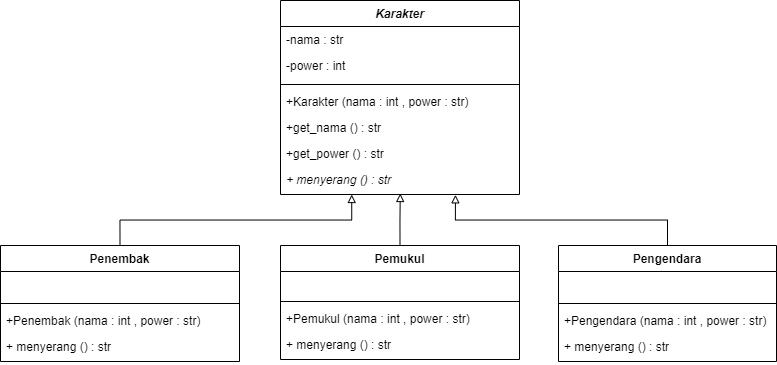

The diagram above was exported from draw.io. Its source (the exported page's mxGraphModel, read from the mxfile embedded in the PNG):
<mxGraphModel dx="987" dy="600" grid="1" gridSize="10" guides="1" tooltips="1" connect="1" arrows="1" fold="1" page="1" pageScale="1" pageWidth="827" pageHeight="1169" math="0" shadow="0">
  <root>
    <mxCell id="0" />
    <mxCell id="1" parent="0" />
    <mxCell id="KvWocPnH1cQd_WoYvLeh-1" value="Karakter" style="swimlane;fontStyle=3;align=center;verticalAlign=top;childLayout=stackLayout;horizontal=1;startSize=26;horizontalStack=0;resizeParent=1;resizeParentMax=0;resizeLast=0;collapsible=1;marginBottom=0;" vertex="1" parent="1">
      <mxGeometry x="304" y="150" width="239" height="194" as="geometry" />
    </mxCell>
    <mxCell id="KvWocPnH1cQd_WoYvLeh-2" value="-nama : str" style="text;strokeColor=none;fillColor=none;align=left;verticalAlign=top;spacingLeft=4;spacingRight=4;overflow=hidden;rotatable=0;points=[[0,0.5],[1,0.5]];portConstraint=eastwest;" vertex="1" parent="KvWocPnH1cQd_WoYvLeh-1">
      <mxGeometry y="26" width="239" height="26" as="geometry" />
    </mxCell>
    <mxCell id="KvWocPnH1cQd_WoYvLeh-5" value="-power : int" style="text;strokeColor=none;fillColor=none;align=left;verticalAlign=top;spacingLeft=4;spacingRight=4;overflow=hidden;rotatable=0;points=[[0,0.5],[1,0.5]];portConstraint=eastwest;" vertex="1" parent="KvWocPnH1cQd_WoYvLeh-1">
      <mxGeometry y="52" width="239" height="28" as="geometry" />
    </mxCell>
    <mxCell id="KvWocPnH1cQd_WoYvLeh-3" value="" style="line;strokeWidth=1;fillColor=none;align=left;verticalAlign=middle;spacingTop=-1;spacingLeft=3;spacingRight=3;rotatable=0;labelPosition=right;points=[];portConstraint=eastwest;" vertex="1" parent="KvWocPnH1cQd_WoYvLeh-1">
      <mxGeometry y="80" width="239" height="8" as="geometry" />
    </mxCell>
    <mxCell id="KvWocPnH1cQd_WoYvLeh-4" value="+Karakter (nama : int , power : str)" style="text;strokeColor=none;fillColor=none;align=left;verticalAlign=top;spacingLeft=4;spacingRight=4;overflow=hidden;rotatable=0;points=[[0,0.5],[1,0.5]];portConstraint=eastwest;" vertex="1" parent="KvWocPnH1cQd_WoYvLeh-1">
      <mxGeometry y="88" width="239" height="26" as="geometry" />
    </mxCell>
    <mxCell id="KvWocPnH1cQd_WoYvLeh-44" value="+get_nama () : str " style="text;strokeColor=none;fillColor=none;align=left;verticalAlign=top;spacingLeft=4;spacingRight=4;overflow=hidden;rotatable=0;points=[[0,0.5],[1,0.5]];portConstraint=eastwest;" vertex="1" parent="KvWocPnH1cQd_WoYvLeh-1">
      <mxGeometry y="114" width="239" height="26" as="geometry" />
    </mxCell>
    <mxCell id="KvWocPnH1cQd_WoYvLeh-45" value="+get_power () : str " style="text;strokeColor=none;fillColor=none;align=left;verticalAlign=top;spacingLeft=4;spacingRight=4;overflow=hidden;rotatable=0;points=[[0,0.5],[1,0.5]];portConstraint=eastwest;" vertex="1" parent="KvWocPnH1cQd_WoYvLeh-1">
      <mxGeometry y="140" width="239" height="26" as="geometry" />
    </mxCell>
    <mxCell id="KvWocPnH1cQd_WoYvLeh-6" value="+ menyerang () : str " style="text;strokeColor=none;fillColor=none;align=left;verticalAlign=top;spacingLeft=4;spacingRight=4;overflow=hidden;rotatable=0;points=[[0,0.5],[1,0.5]];portConstraint=eastwest;fontStyle=2" vertex="1" parent="KvWocPnH1cQd_WoYvLeh-1">
      <mxGeometry y="166" width="239" height="28" as="geometry" />
    </mxCell>
    <mxCell id="KvWocPnH1cQd_WoYvLeh-41" style="edgeStyle=orthogonalEdgeStyle;rounded=0;orthogonalLoop=1;jettySize=auto;html=1;exitX=0.5;exitY=0;exitDx=0;exitDy=0;entryX=0.501;entryY=0.964;entryDx=0;entryDy=0;entryPerimeter=0;endArrow=block;endFill=0;" edge="1" parent="1" source="KvWocPnH1cQd_WoYvLeh-7" target="KvWocPnH1cQd_WoYvLeh-6">
      <mxGeometry relative="1" as="geometry" />
    </mxCell>
    <mxCell id="KvWocPnH1cQd_WoYvLeh-7" value="Pemukul" style="swimlane;fontStyle=1;align=center;verticalAlign=top;childLayout=stackLayout;horizontal=1;startSize=26;horizontalStack=0;resizeParent=1;resizeParentMax=0;resizeLast=0;collapsible=1;marginBottom=0;" vertex="1" parent="1">
      <mxGeometry x="304" y="395" width="239" height="114" as="geometry" />
    </mxCell>
    <mxCell id="KvWocPnH1cQd_WoYvLeh-8" value=" " style="text;strokeColor=none;fillColor=none;align=left;verticalAlign=top;spacingLeft=4;spacingRight=4;overflow=hidden;rotatable=0;points=[[0,0.5],[1,0.5]];portConstraint=eastwest;" vertex="1" parent="KvWocPnH1cQd_WoYvLeh-7">
      <mxGeometry y="26" width="239" height="26" as="geometry" />
    </mxCell>
    <mxCell id="KvWocPnH1cQd_WoYvLeh-10" value="" style="line;strokeWidth=1;fillColor=none;align=left;verticalAlign=middle;spacingTop=-1;spacingLeft=3;spacingRight=3;rotatable=0;labelPosition=right;points=[];portConstraint=eastwest;" vertex="1" parent="KvWocPnH1cQd_WoYvLeh-7">
      <mxGeometry y="52" width="239" height="8" as="geometry" />
    </mxCell>
    <mxCell id="KvWocPnH1cQd_WoYvLeh-11" value="+Pemukul (nama : int , power : str)" style="text;strokeColor=none;fillColor=none;align=left;verticalAlign=top;spacingLeft=4;spacingRight=4;overflow=hidden;rotatable=0;points=[[0,0.5],[1,0.5]];portConstraint=eastwest;" vertex="1" parent="KvWocPnH1cQd_WoYvLeh-7">
      <mxGeometry y="60" width="239" height="26" as="geometry" />
    </mxCell>
    <mxCell id="KvWocPnH1cQd_WoYvLeh-12" value="+ menyerang () : str " style="text;strokeColor=none;fillColor=none;align=left;verticalAlign=top;spacingLeft=4;spacingRight=4;overflow=hidden;rotatable=0;points=[[0,0.5],[1,0.5]];portConstraint=eastwest;fontStyle=0" vertex="1" parent="KvWocPnH1cQd_WoYvLeh-7">
      <mxGeometry y="86" width="239" height="28" as="geometry" />
    </mxCell>
    <mxCell id="KvWocPnH1cQd_WoYvLeh-43" style="edgeStyle=orthogonalEdgeStyle;rounded=0;orthogonalLoop=1;jettySize=auto;html=1;exitX=0.5;exitY=0;exitDx=0;exitDy=0;entryX=0.732;entryY=1.012;entryDx=0;entryDy=0;entryPerimeter=0;endArrow=block;endFill=0;strokeWidth=1;" edge="1" parent="1" source="KvWocPnH1cQd_WoYvLeh-13" target="KvWocPnH1cQd_WoYvLeh-6">
      <mxGeometry relative="1" as="geometry" />
    </mxCell>
    <mxCell id="KvWocPnH1cQd_WoYvLeh-13" value="Pengendara" style="swimlane;fontStyle=1;align=center;verticalAlign=top;childLayout=stackLayout;horizontal=1;startSize=26;horizontalStack=0;resizeParent=1;resizeParentMax=0;resizeLast=0;collapsible=1;marginBottom=0;" vertex="1" parent="1">
      <mxGeometry x="582" y="395" width="218" height="116" as="geometry" />
    </mxCell>
    <mxCell id="KvWocPnH1cQd_WoYvLeh-15" value=" " style="text;strokeColor=none;fillColor=none;align=left;verticalAlign=top;spacingLeft=4;spacingRight=4;overflow=hidden;rotatable=0;points=[[0,0.5],[1,0.5]];portConstraint=eastwest;" vertex="1" parent="KvWocPnH1cQd_WoYvLeh-13">
      <mxGeometry y="26" width="218" height="28" as="geometry" />
    </mxCell>
    <mxCell id="KvWocPnH1cQd_WoYvLeh-16" value="" style="line;strokeWidth=1;fillColor=none;align=left;verticalAlign=middle;spacingTop=-1;spacingLeft=3;spacingRight=3;rotatable=0;labelPosition=right;points=[];portConstraint=eastwest;" vertex="1" parent="KvWocPnH1cQd_WoYvLeh-13">
      <mxGeometry y="54" width="218" height="8" as="geometry" />
    </mxCell>
    <mxCell id="KvWocPnH1cQd_WoYvLeh-17" value="+Pengendara (nama : int , power : str)" style="text;strokeColor=none;fillColor=none;align=left;verticalAlign=top;spacingLeft=4;spacingRight=4;overflow=hidden;rotatable=0;points=[[0,0.5],[1,0.5]];portConstraint=eastwest;" vertex="1" parent="KvWocPnH1cQd_WoYvLeh-13">
      <mxGeometry y="62" width="218" height="26" as="geometry" />
    </mxCell>
    <mxCell id="KvWocPnH1cQd_WoYvLeh-18" value="+ menyerang () : str " style="text;strokeColor=none;fillColor=none;align=left;verticalAlign=top;spacingLeft=4;spacingRight=4;overflow=hidden;rotatable=0;points=[[0,0.5],[1,0.5]];portConstraint=eastwest;fontStyle=0" vertex="1" parent="KvWocPnH1cQd_WoYvLeh-13">
      <mxGeometry y="88" width="218" height="28" as="geometry" />
    </mxCell>
    <mxCell id="KvWocPnH1cQd_WoYvLeh-42" style="edgeStyle=orthogonalEdgeStyle;rounded=0;orthogonalLoop=1;jettySize=auto;html=1;exitX=0.5;exitY=0;exitDx=0;exitDy=0;entryX=0.298;entryY=1;entryDx=0;entryDy=0;entryPerimeter=0;endArrow=block;endFill=0;" edge="1" parent="1" source="KvWocPnH1cQd_WoYvLeh-19" target="KvWocPnH1cQd_WoYvLeh-6">
      <mxGeometry relative="1" as="geometry" />
    </mxCell>
    <mxCell id="KvWocPnH1cQd_WoYvLeh-19" value="Penembak" style="swimlane;fontStyle=1;align=center;verticalAlign=top;childLayout=stackLayout;horizontal=1;startSize=26;horizontalStack=0;resizeParent=1;resizeParentMax=0;resizeLast=0;collapsible=1;marginBottom=0;" vertex="1" parent="1">
      <mxGeometry x="24" y="395" width="239" height="116" as="geometry" />
    </mxCell>
    <mxCell id="KvWocPnH1cQd_WoYvLeh-21" value=" " style="text;strokeColor=none;fillColor=none;align=left;verticalAlign=top;spacingLeft=4;spacingRight=4;overflow=hidden;rotatable=0;points=[[0,0.5],[1,0.5]];portConstraint=eastwest;" vertex="1" parent="KvWocPnH1cQd_WoYvLeh-19">
      <mxGeometry y="26" width="239" height="28" as="geometry" />
    </mxCell>
    <mxCell id="KvWocPnH1cQd_WoYvLeh-22" value="" style="line;strokeWidth=1;fillColor=none;align=left;verticalAlign=middle;spacingTop=-1;spacingLeft=3;spacingRight=3;rotatable=0;labelPosition=right;points=[];portConstraint=eastwest;" vertex="1" parent="KvWocPnH1cQd_WoYvLeh-19">
      <mxGeometry y="54" width="239" height="8" as="geometry" />
    </mxCell>
    <mxCell id="KvWocPnH1cQd_WoYvLeh-23" value="+Penembak (nama : int , power : str)" style="text;strokeColor=none;fillColor=none;align=left;verticalAlign=top;spacingLeft=4;spacingRight=4;overflow=hidden;rotatable=0;points=[[0,0.5],[1,0.5]];portConstraint=eastwest;" vertex="1" parent="KvWocPnH1cQd_WoYvLeh-19">
      <mxGeometry y="62" width="239" height="26" as="geometry" />
    </mxCell>
    <mxCell id="KvWocPnH1cQd_WoYvLeh-24" value="+ menyerang () : str " style="text;strokeColor=none;fillColor=none;align=left;verticalAlign=top;spacingLeft=4;spacingRight=4;overflow=hidden;rotatable=0;points=[[0,0.5],[1,0.5]];portConstraint=eastwest;fontStyle=0" vertex="1" parent="KvWocPnH1cQd_WoYvLeh-19">
      <mxGeometry y="88" width="239" height="28" as="geometry" />
    </mxCell>
  </root>
</mxGraphModel>